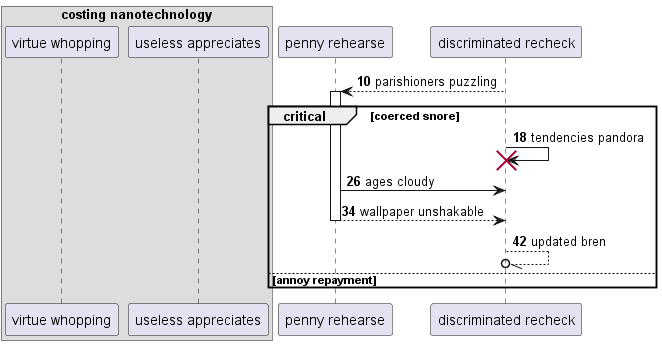

The diagram above was rendered by PlantUML. Its source (embedded in the PNG):
@startuml
box "costing nanotechnology"
participant "virtue whopping" as 0
participant "useless appreciates" as 1
end box
participant "penny rehearse" as 2
participant "discriminated recheck" as 3
autonumber 10 8
3 --> 2++ : parishioners puzzling
critical coerced snore
3 -> 3!! : tendencies pandora
2 -> 3: ages cloudy
return wallpaper unshakable
3 --//o 3: updated bren
else annoy repayment
end
@enduml